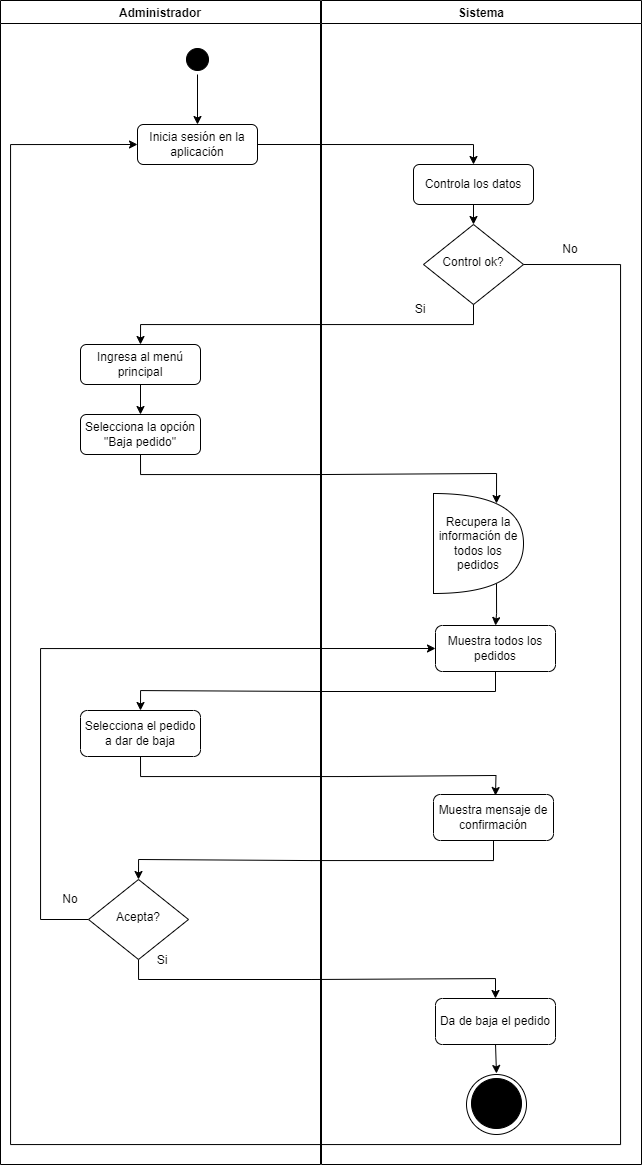

The diagram above was exported from draw.io. Its source (the exported page's mxGraphModel, read from the mxfile embedded in the PNG):
<mxGraphModel dx="1035" dy="1785" grid="1" gridSize="10" guides="1" tooltips="1" connect="1" arrows="1" fold="1" page="1" pageScale="1" pageWidth="827" pageHeight="1169" math="0" shadow="0">
  <root>
    <mxCell id="0" />
    <mxCell id="1" parent="0" />
    <mxCell id="UhJz3QDpEwgQe15Lkxdn-58" style="edgeStyle=orthogonalEdgeStyle;rounded=0;orthogonalLoop=1;jettySize=auto;html=1;exitX=1;exitY=0.5;exitDx=0;exitDy=0;entryX=0.5;entryY=0;entryDx=0;entryDy=0;" edge="1" parent="1" source="UhJz3QDpEwgQe15Lkxdn-2" target="UhJz3QDpEwgQe15Lkxdn-57">
      <mxGeometry relative="1" as="geometry" />
    </mxCell>
    <mxCell id="UhJz3QDpEwgQe15Lkxdn-2" value="Inicia sesión en la aplicación" style="rounded=1;whiteSpace=wrap;html=1;fontSize=12;glass=0;strokeWidth=1;shadow=0;" vertex="1" parent="1">
      <mxGeometry x="137" y="80" width="120" height="40" as="geometry" />
    </mxCell>
    <mxCell id="UhJz3QDpEwgQe15Lkxdn-53" style="edgeStyle=orthogonalEdgeStyle;rounded=0;orthogonalLoop=1;jettySize=auto;html=1;exitX=0.5;exitY=1;exitDx=0;exitDy=0;entryX=0.5;entryY=0;entryDx=0;entryDy=0;" edge="1" parent="1" source="UhJz3QDpEwgQe15Lkxdn-54" target="UhJz3QDpEwgQe15Lkxdn-2">
      <mxGeometry relative="1" as="geometry" />
    </mxCell>
    <mxCell id="UhJz3QDpEwgQe15Lkxdn-55" value="Administrador" style="swimlane;" vertex="1" parent="1">
      <mxGeometry y="-44" width="320" height="1164" as="geometry" />
    </mxCell>
    <mxCell id="UhJz3QDpEwgQe15Lkxdn-54" value="" style="ellipse;html=1;shape=startState;fillColor=#000000;strokeColor=#000000;" vertex="1" parent="UhJz3QDpEwgQe15Lkxdn-55">
      <mxGeometry x="182" y="44" width="30" height="30" as="geometry" />
    </mxCell>
    <mxCell id="UhJz3QDpEwgQe15Lkxdn-12" value="Ingresa al menú principal" style="rounded=1;whiteSpace=wrap;html=1;fontSize=12;glass=0;strokeWidth=1;shadow=0;" vertex="1" parent="UhJz3QDpEwgQe15Lkxdn-55">
      <mxGeometry x="80" y="344" width="120" height="40" as="geometry" />
    </mxCell>
    <mxCell id="UhJz3QDpEwgQe15Lkxdn-14" value="Selecciona la opción &quot;Baja pedido&quot;" style="rounded=1;whiteSpace=wrap;html=1;fontSize=12;glass=0;strokeWidth=1;shadow=0;" vertex="1" parent="UhJz3QDpEwgQe15Lkxdn-55">
      <mxGeometry x="80" y="414" width="120" height="40" as="geometry" />
    </mxCell>
    <mxCell id="UhJz3QDpEwgQe15Lkxdn-11" style="edgeStyle=orthogonalEdgeStyle;rounded=0;orthogonalLoop=1;jettySize=auto;html=1;exitX=0.5;exitY=1;exitDx=0;exitDy=0;entryX=0.5;entryY=0;entryDx=0;entryDy=0;" edge="1" parent="UhJz3QDpEwgQe15Lkxdn-55" source="UhJz3QDpEwgQe15Lkxdn-12" target="UhJz3QDpEwgQe15Lkxdn-14">
      <mxGeometry relative="1" as="geometry" />
    </mxCell>
    <mxCell id="UhJz3QDpEwgQe15Lkxdn-123" value="Selecciona el pedido a dar de baja" style="rounded=1;whiteSpace=wrap;html=1;fontSize=12;glass=0;strokeWidth=1;shadow=0;" vertex="1" parent="UhJz3QDpEwgQe15Lkxdn-55">
      <mxGeometry x="80" y="710" width="120" height="46" as="geometry" />
    </mxCell>
    <mxCell id="UhJz3QDpEwgQe15Lkxdn-135" value="No" style="text;html=1;align=center;verticalAlign=middle;whiteSpace=wrap;rounded=0;" vertex="1" parent="UhJz3QDpEwgQe15Lkxdn-55">
      <mxGeometry x="40" y="884" width="60" height="30" as="geometry" />
    </mxCell>
    <mxCell id="UhJz3QDpEwgQe15Lkxdn-136" value="Si" style="text;html=1;align=center;verticalAlign=middle;whiteSpace=wrap;rounded=0;" vertex="1" parent="UhJz3QDpEwgQe15Lkxdn-55">
      <mxGeometry x="132" y="945" width="60" height="30" as="geometry" />
    </mxCell>
    <mxCell id="UhJz3QDpEwgQe15Lkxdn-56" value="Sistema" style="swimlane;" vertex="1" parent="1">
      <mxGeometry x="321" y="-44" width="320" height="1164" as="geometry" />
    </mxCell>
    <mxCell id="UhJz3QDpEwgQe15Lkxdn-61" style="edgeStyle=orthogonalEdgeStyle;rounded=0;orthogonalLoop=1;jettySize=auto;html=1;exitX=0.5;exitY=1;exitDx=0;exitDy=0;entryX=0.5;entryY=0;entryDx=0;entryDy=0;" edge="1" parent="UhJz3QDpEwgQe15Lkxdn-56" source="UhJz3QDpEwgQe15Lkxdn-57" target="UhJz3QDpEwgQe15Lkxdn-5">
      <mxGeometry relative="1" as="geometry" />
    </mxCell>
    <mxCell id="UhJz3QDpEwgQe15Lkxdn-57" value="Controla los datos" style="rounded=1;whiteSpace=wrap;html=1;fontSize=12;glass=0;strokeWidth=1;shadow=0;" vertex="1" parent="UhJz3QDpEwgQe15Lkxdn-56">
      <mxGeometry x="92" y="164" width="120" height="40" as="geometry" />
    </mxCell>
    <mxCell id="UhJz3QDpEwgQe15Lkxdn-5" value="Control ok?" style="rhombus;whiteSpace=wrap;html=1;shadow=0;fontFamily=Helvetica;fontSize=12;align=center;strokeWidth=1;spacing=6;spacingTop=-4;" vertex="1" parent="UhJz3QDpEwgQe15Lkxdn-56">
      <mxGeometry x="102" y="224" width="100" height="80" as="geometry" />
    </mxCell>
    <mxCell id="UhJz3QDpEwgQe15Lkxdn-60" value="No" style="text;html=1;align=center;verticalAlign=middle;whiteSpace=wrap;rounded=0;" vertex="1" parent="UhJz3QDpEwgQe15Lkxdn-56">
      <mxGeometry x="219" y="234" width="60" height="30" as="geometry" />
    </mxCell>
    <mxCell id="UhJz3QDpEwgQe15Lkxdn-63" value="Si" style="text;html=1;align=center;verticalAlign=middle;whiteSpace=wrap;rounded=0;" vertex="1" parent="UhJz3QDpEwgQe15Lkxdn-56">
      <mxGeometry x="69" y="294" width="60" height="30" as="geometry" />
    </mxCell>
    <mxCell id="UhJz3QDpEwgQe15Lkxdn-130" style="edgeStyle=orthogonalEdgeStyle;rounded=0;orthogonalLoop=1;jettySize=auto;html=1;exitX=0.7;exitY=0.9;exitDx=0;exitDy=0;exitPerimeter=0;entryX=0.5;entryY=0;entryDx=0;entryDy=0;" edge="1" parent="UhJz3QDpEwgQe15Lkxdn-56" source="UhJz3QDpEwgQe15Lkxdn-109" target="UhJz3QDpEwgQe15Lkxdn-114">
      <mxGeometry relative="1" as="geometry" />
    </mxCell>
    <mxCell id="UhJz3QDpEwgQe15Lkxdn-109" value="Recupera la información de todos los pedidos" style="shape=or;whiteSpace=wrap;html=1;" vertex="1" parent="UhJz3QDpEwgQe15Lkxdn-56">
      <mxGeometry x="112" y="493" width="90" height="100" as="geometry" />
    </mxCell>
    <mxCell id="UhJz3QDpEwgQe15Lkxdn-114" value="Muestra todos los pedidos" style="rounded=1;whiteSpace=wrap;html=1;fontSize=12;glass=0;strokeWidth=1;shadow=0;" vertex="1" parent="UhJz3QDpEwgQe15Lkxdn-56">
      <mxGeometry x="114" y="625" width="120" height="46" as="geometry" />
    </mxCell>
    <mxCell id="UhJz3QDpEwgQe15Lkxdn-139" value="Muestra mensaje de confirmación" style="rounded=1;whiteSpace=wrap;html=1;fontSize=12;glass=0;strokeWidth=1;shadow=0;" vertex="1" parent="UhJz3QDpEwgQe15Lkxdn-56">
      <mxGeometry x="112" y="794" width="120" height="46" as="geometry" />
    </mxCell>
    <mxCell id="UhJz3QDpEwgQe15Lkxdn-143" value="Da de baja el pedido" style="rounded=1;whiteSpace=wrap;html=1;fontSize=12;glass=0;strokeWidth=1;shadow=0;" vertex="1" parent="UhJz3QDpEwgQe15Lkxdn-56">
      <mxGeometry x="114" y="998" width="120" height="46" as="geometry" />
    </mxCell>
    <mxCell id="UhJz3QDpEwgQe15Lkxdn-51" value="" style="ellipse;whiteSpace=wrap;html=1;aspect=fixed;fillStyle=auto;" vertex="1" parent="UhJz3QDpEwgQe15Lkxdn-56">
      <mxGeometry x="145" y="1074" width="60" height="60" as="geometry" />
    </mxCell>
    <mxCell id="UhJz3QDpEwgQe15Lkxdn-52" value="Fin" style="ellipse;whiteSpace=wrap;html=1;aspect=fixed;fillStyle=solid;fillColor=#000000;" vertex="1" parent="UhJz3QDpEwgQe15Lkxdn-56">
      <mxGeometry x="150" y="1078" width="50" height="50" as="geometry" />
    </mxCell>
    <mxCell id="UhJz3QDpEwgQe15Lkxdn-145" style="edgeStyle=orthogonalEdgeStyle;rounded=0;orthogonalLoop=1;jettySize=auto;html=1;exitX=0.5;exitY=1;exitDx=0;exitDy=0;entryX=0.5;entryY=0;entryDx=0;entryDy=0;" edge="1" parent="UhJz3QDpEwgQe15Lkxdn-56" source="UhJz3QDpEwgQe15Lkxdn-143">
      <mxGeometry relative="1" as="geometry">
        <mxPoint x="175" y="1073" as="targetPoint" />
      </mxGeometry>
    </mxCell>
    <mxCell id="UhJz3QDpEwgQe15Lkxdn-59" style="edgeStyle=orthogonalEdgeStyle;rounded=0;orthogonalLoop=1;jettySize=auto;html=1;exitX=1;exitY=0.5;exitDx=0;exitDy=0;entryX=0;entryY=0.5;entryDx=0;entryDy=0;" edge="1" parent="1" source="UhJz3QDpEwgQe15Lkxdn-5" target="UhJz3QDpEwgQe15Lkxdn-2">
      <mxGeometry relative="1" as="geometry">
        <mxPoint x="610" y="350" as="targetPoint" />
        <Array as="points">
          <mxPoint x="620" y="220" />
          <mxPoint x="620" y="1100" />
          <mxPoint x="10" y="1100" />
          <mxPoint x="10" y="100" />
        </Array>
      </mxGeometry>
    </mxCell>
    <mxCell id="UhJz3QDpEwgQe15Lkxdn-62" style="edgeStyle=orthogonalEdgeStyle;rounded=0;orthogonalLoop=1;jettySize=auto;html=1;exitX=0.5;exitY=1;exitDx=0;exitDy=0;entryX=0.5;entryY=0;entryDx=0;entryDy=0;" edge="1" parent="1" source="UhJz3QDpEwgQe15Lkxdn-5" target="UhJz3QDpEwgQe15Lkxdn-12">
      <mxGeometry relative="1" as="geometry" />
    </mxCell>
    <mxCell id="UhJz3QDpEwgQe15Lkxdn-129" style="edgeStyle=orthogonalEdgeStyle;rounded=0;orthogonalLoop=1;jettySize=auto;html=1;exitX=0.5;exitY=1;exitDx=0;exitDy=0;entryX=0.7;entryY=0.1;entryDx=0;entryDy=0;entryPerimeter=0;" edge="1" parent="1" source="UhJz3QDpEwgQe15Lkxdn-14" target="UhJz3QDpEwgQe15Lkxdn-109">
      <mxGeometry relative="1" as="geometry" />
    </mxCell>
    <mxCell id="UhJz3QDpEwgQe15Lkxdn-131" style="edgeStyle=orthogonalEdgeStyle;rounded=0;orthogonalLoop=1;jettySize=auto;html=1;exitX=0.5;exitY=1;exitDx=0;exitDy=0;entryX=0.5;entryY=0;entryDx=0;entryDy=0;" edge="1" parent="1" source="UhJz3QDpEwgQe15Lkxdn-114" target="UhJz3QDpEwgQe15Lkxdn-123">
      <mxGeometry relative="1" as="geometry" />
    </mxCell>
    <mxCell id="UhJz3QDpEwgQe15Lkxdn-132" style="edgeStyle=orthogonalEdgeStyle;rounded=0;orthogonalLoop=1;jettySize=auto;html=1;exitX=0.5;exitY=1;exitDx=0;exitDy=0;entryX=0.5;entryY=0;entryDx=0;entryDy=0;" edge="1" parent="1" source="UhJz3QDpEwgQe15Lkxdn-123">
      <mxGeometry relative="1" as="geometry">
        <mxPoint x="495" y="751" as="targetPoint" />
      </mxGeometry>
    </mxCell>
    <mxCell id="UhJz3QDpEwgQe15Lkxdn-144" style="edgeStyle=orthogonalEdgeStyle;rounded=0;orthogonalLoop=1;jettySize=auto;html=1;exitX=0.5;exitY=1;exitDx=0;exitDy=0;entryX=0.5;entryY=0;entryDx=0;entryDy=0;" edge="1" parent="1" source="UhJz3QDpEwgQe15Lkxdn-134" target="UhJz3QDpEwgQe15Lkxdn-143">
      <mxGeometry relative="1" as="geometry" />
    </mxCell>
    <mxCell id="UhJz3QDpEwgQe15Lkxdn-146" style="edgeStyle=orthogonalEdgeStyle;rounded=0;orthogonalLoop=1;jettySize=auto;html=1;exitX=0;exitY=0.5;exitDx=0;exitDy=0;entryX=0;entryY=0.5;entryDx=0;entryDy=0;" edge="1" parent="1" source="UhJz3QDpEwgQe15Lkxdn-134" target="UhJz3QDpEwgQe15Lkxdn-114">
      <mxGeometry relative="1" as="geometry">
        <Array as="points">
          <mxPoint x="40" y="875" />
          <mxPoint x="40" y="604" />
        </Array>
      </mxGeometry>
    </mxCell>
    <mxCell id="UhJz3QDpEwgQe15Lkxdn-134" value="Acepta?" style="rhombus;whiteSpace=wrap;html=1;shadow=0;fontFamily=Helvetica;fontSize=12;align=center;strokeWidth=1;spacing=6;spacingTop=-4;" vertex="1" parent="1">
      <mxGeometry x="88" y="835" width="100" height="80" as="geometry" />
    </mxCell>
    <mxCell id="UhJz3QDpEwgQe15Lkxdn-141" style="edgeStyle=orthogonalEdgeStyle;rounded=0;orthogonalLoop=1;jettySize=auto;html=1;exitX=0.5;exitY=1;exitDx=0;exitDy=0;entryX=0.5;entryY=0;entryDx=0;entryDy=0;" edge="1" parent="1" source="UhJz3QDpEwgQe15Lkxdn-139" target="UhJz3QDpEwgQe15Lkxdn-134">
      <mxGeometry relative="1" as="geometry" />
    </mxCell>
  </root>
</mxGraphModel>